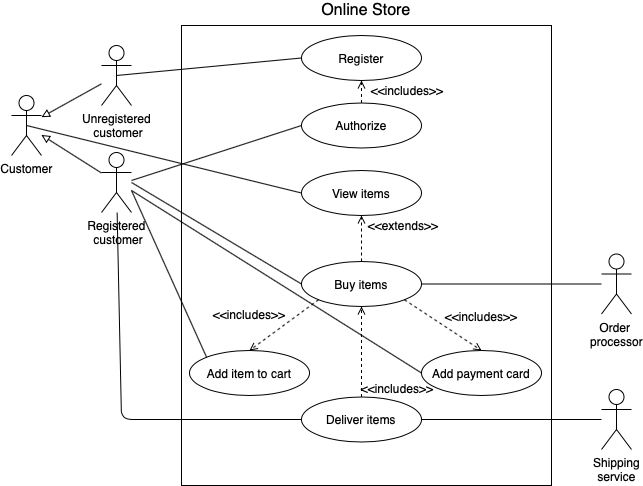

The diagram above was exported from draw.io. Its source (the exported page's mxGraphModel, read from the mxfile embedded in the PNG):
<mxGraphModel dx="946" dy="576" grid="1" gridSize="10" guides="1" tooltips="1" connect="1" arrows="1" fold="1" page="1" pageScale="1" pageWidth="827" pageHeight="1169" background="#ffffff" math="0" shadow="0">
  <root>
    <mxCell id="0" />
    <mxCell id="1" parent="0" />
    <mxCell id="rpIpAtaKgSvpPeBh1Qiv-1" value="Customer" style="shape=umlActor;verticalLabelPosition=bottom;verticalAlign=top;html=1;outlineConnect=0;" vertex="1" parent="1">
      <mxGeometry x="30" y="105" width="30" height="60" as="geometry" />
    </mxCell>
    <mxCell id="rpIpAtaKgSvpPeBh1Qiv-2" value="Unregistered&lt;br&gt;&amp;nbsp;customer" style="shape=umlActor;verticalLabelPosition=bottom;verticalAlign=top;html=1;outlineConnect=0;" vertex="1" parent="1">
      <mxGeometry x="120" y="55" width="30" height="60" as="geometry" />
    </mxCell>
    <mxCell id="rpIpAtaKgSvpPeBh1Qiv-3" value="Registered&lt;br&gt;&amp;nbsp;customer" style="shape=umlActor;verticalLabelPosition=bottom;verticalAlign=top;html=1;outlineConnect=0;" vertex="1" parent="1">
      <mxGeometry x="120" y="162" width="30" height="60" as="geometry" />
    </mxCell>
    <mxCell id="rpIpAtaKgSvpPeBh1Qiv-4" value="" style="endArrow=block;html=1;endFill=0;" edge="1" parent="1" source="rpIpAtaKgSvpPeBh1Qiv-3" target="rpIpAtaKgSvpPeBh1Qiv-1">
      <mxGeometry width="50" height="50" relative="1" as="geometry">
        <mxPoint x="110" y="185" as="sourcePoint" />
        <mxPoint x="70" y="155" as="targetPoint" />
      </mxGeometry>
    </mxCell>
    <mxCell id="rpIpAtaKgSvpPeBh1Qiv-5" value="" style="endArrow=block;html=1;endFill=0;" edge="1" parent="1" source="rpIpAtaKgSvpPeBh1Qiv-2" target="rpIpAtaKgSvpPeBh1Qiv-1">
      <mxGeometry width="50" height="50" relative="1" as="geometry">
        <mxPoint x="120" y="195" as="sourcePoint" />
        <mxPoint x="80" y="165" as="targetPoint" />
      </mxGeometry>
    </mxCell>
    <mxCell id="rpIpAtaKgSvpPeBh1Qiv-6" value="" style="rounded=0;whiteSpace=wrap;html=1;" vertex="1" parent="1">
      <mxGeometry x="200" y="35" width="370" height="460" as="geometry" />
    </mxCell>
    <mxCell id="rpIpAtaKgSvpPeBh1Qiv-7" value="&lt;font style=&quot;font-size: 16px&quot;&gt;Online Store&lt;/font&gt;" style="text;html=1;strokeColor=none;fillColor=none;align=center;verticalAlign=middle;whiteSpace=wrap;rounded=0;" vertex="1" parent="1">
      <mxGeometry x="328" y="10" width="114" height="20" as="geometry" />
    </mxCell>
    <mxCell id="rpIpAtaKgSvpPeBh1Qiv-8" value="Register" style="ellipse;whiteSpace=wrap;html=1;" vertex="1" parent="1">
      <mxGeometry x="320" y="45" width="120" height="45" as="geometry" />
    </mxCell>
    <mxCell id="rpIpAtaKgSvpPeBh1Qiv-9" value="Authorize" style="ellipse;whiteSpace=wrap;html=1;" vertex="1" parent="1">
      <mxGeometry x="320" y="112.5" width="120" height="45" as="geometry" />
    </mxCell>
    <mxCell id="rpIpAtaKgSvpPeBh1Qiv-10" value="View items" style="ellipse;whiteSpace=wrap;html=1;" vertex="1" parent="1">
      <mxGeometry x="320" y="180" width="120" height="45" as="geometry" />
    </mxCell>
    <mxCell id="rpIpAtaKgSvpPeBh1Qiv-11" value="Buy items" style="ellipse;whiteSpace=wrap;html=1;" vertex="1" parent="1">
      <mxGeometry x="320" y="271" width="120" height="45" as="geometry" />
    </mxCell>
    <mxCell id="rpIpAtaKgSvpPeBh1Qiv-12" value="Add payment card" style="ellipse;whiteSpace=wrap;html=1;" vertex="1" parent="1">
      <mxGeometry x="440" y="360" width="120" height="45" as="geometry" />
    </mxCell>
    <mxCell id="rpIpAtaKgSvpPeBh1Qiv-13" value="Add item to cart" style="ellipse;whiteSpace=wrap;html=1;" vertex="1" parent="1">
      <mxGeometry x="208" y="360" width="120" height="45" as="geometry" />
    </mxCell>
    <mxCell id="rpIpAtaKgSvpPeBh1Qiv-14" value="" style="endArrow=none;html=1;exitX=0.5;exitY=0.5;exitDx=0;exitDy=0;exitPerimeter=0;entryX=0;entryY=0.5;entryDx=0;entryDy=0;" edge="1" parent="1" source="rpIpAtaKgSvpPeBh1Qiv-2" target="rpIpAtaKgSvpPeBh1Qiv-8">
      <mxGeometry width="50" height="50" relative="1" as="geometry">
        <mxPoint x="240" y="240" as="sourcePoint" />
        <mxPoint x="290" y="190" as="targetPoint" />
      </mxGeometry>
    </mxCell>
    <mxCell id="rpIpAtaKgSvpPeBh1Qiv-15" value="" style="endArrow=open;html=1;entryX=0.5;entryY=1;entryDx=0;entryDy=0;exitX=0.5;exitY=0;exitDx=0;exitDy=0;endFill=0;dashed=1;" edge="1" parent="1" source="rpIpAtaKgSvpPeBh1Qiv-9" target="rpIpAtaKgSvpPeBh1Qiv-8">
      <mxGeometry width="50" height="50" relative="1" as="geometry">
        <mxPoint x="440" y="120" as="sourcePoint" />
        <mxPoint x="490" y="70" as="targetPoint" />
      </mxGeometry>
    </mxCell>
    <mxCell id="rpIpAtaKgSvpPeBh1Qiv-16" value="" style="endArrow=open;html=1;entryX=0.5;entryY=0;entryDx=0;entryDy=0;exitX=1;exitY=1;exitDx=0;exitDy=0;endFill=0;dashed=1;" edge="1" parent="1" source="rpIpAtaKgSvpPeBh1Qiv-11" target="rpIpAtaKgSvpPeBh1Qiv-12">
      <mxGeometry width="50" height="50" relative="1" as="geometry">
        <mxPoint x="423" y="122.5" as="sourcePoint" />
        <mxPoint x="423" y="100" as="targetPoint" />
      </mxGeometry>
    </mxCell>
    <mxCell id="rpIpAtaKgSvpPeBh1Qiv-17" value="" style="endArrow=open;html=1;exitX=0.5;exitY=0;exitDx=0;exitDy=0;endFill=0;dashed=1;entryX=0.5;entryY=1;entryDx=0;entryDy=0;" edge="1" parent="1" source="rpIpAtaKgSvpPeBh1Qiv-11" target="rpIpAtaKgSvpPeBh1Qiv-10">
      <mxGeometry width="50" height="50" relative="1" as="geometry">
        <mxPoint x="390" y="122.5" as="sourcePoint" />
        <mxPoint x="380" y="220" as="targetPoint" />
      </mxGeometry>
    </mxCell>
    <mxCell id="rpIpAtaKgSvpPeBh1Qiv-18" value="&amp;lt;&amp;lt;extends&amp;gt;&amp;gt;" style="text;html=1;strokeColor=none;fillColor=none;align=center;verticalAlign=middle;whiteSpace=wrap;rounded=0;" vertex="1" parent="1">
      <mxGeometry x="402" y="225" width="40" height="20" as="geometry" />
    </mxCell>
    <mxCell id="rpIpAtaKgSvpPeBh1Qiv-19" value="&amp;lt;&amp;lt;includes&amp;gt;&amp;gt;" style="text;html=1;strokeColor=none;fillColor=none;align=center;verticalAlign=middle;whiteSpace=wrap;rounded=0;" vertex="1" parent="1">
      <mxGeometry x="480" y="316" width="40" height="20" as="geometry" />
    </mxCell>
    <mxCell id="rpIpAtaKgSvpPeBh1Qiv-20" value="&amp;lt;&amp;lt;includes&amp;gt;&amp;gt;" style="text;html=1;strokeColor=none;fillColor=none;align=center;verticalAlign=middle;whiteSpace=wrap;rounded=0;" vertex="1" parent="1">
      <mxGeometry x="406" y="90" width="40" height="20" as="geometry" />
    </mxCell>
    <mxCell id="rpIpAtaKgSvpPeBh1Qiv-21" value="" style="endArrow=open;html=1;exitX=0;exitY=1;exitDx=0;exitDy=0;endFill=0;dashed=1;entryX=0.5;entryY=0;entryDx=0;entryDy=0;" edge="1" parent="1" source="rpIpAtaKgSvpPeBh1Qiv-11" target="rpIpAtaKgSvpPeBh1Qiv-13">
      <mxGeometry width="50" height="50" relative="1" as="geometry">
        <mxPoint x="390" y="281" as="sourcePoint" />
        <mxPoint x="390" y="235" as="targetPoint" />
      </mxGeometry>
    </mxCell>
    <mxCell id="rpIpAtaKgSvpPeBh1Qiv-22" value="&amp;lt;&amp;lt;includes&amp;gt;&amp;gt;" style="text;html=1;strokeColor=none;fillColor=none;align=center;verticalAlign=middle;whiteSpace=wrap;rounded=0;" vertex="1" parent="1">
      <mxGeometry x="248" y="314" width="40" height="20" as="geometry" />
    </mxCell>
    <mxCell id="rpIpAtaKgSvpPeBh1Qiv-23" value="" style="endArrow=none;html=1;entryX=0;entryY=0.5;entryDx=0;entryDy=0;exitX=0.5;exitY=0.5;exitDx=0;exitDy=0;exitPerimeter=0;" edge="1" parent="1" source="rpIpAtaKgSvpPeBh1Qiv-1" target="rpIpAtaKgSvpPeBh1Qiv-10">
      <mxGeometry width="50" height="50" relative="1" as="geometry">
        <mxPoint x="140" y="90" as="sourcePoint" />
        <mxPoint x="330" y="77.5" as="targetPoint" />
      </mxGeometry>
    </mxCell>
    <mxCell id="rpIpAtaKgSvpPeBh1Qiv-24" value="" style="endArrow=none;html=1;entryX=0;entryY=0.5;entryDx=0;entryDy=0;" edge="1" parent="1" target="rpIpAtaKgSvpPeBh1Qiv-11">
      <mxGeometry width="50" height="50" relative="1" as="geometry">
        <mxPoint x="150" y="192" as="sourcePoint" />
        <mxPoint x="390" y="260" as="targetPoint" />
      </mxGeometry>
    </mxCell>
    <mxCell id="rpIpAtaKgSvpPeBh1Qiv-25" value="" style="endArrow=none;html=1;entryX=0;entryY=0;entryDx=0;entryDy=0;" edge="1" parent="1" target="rpIpAtaKgSvpPeBh1Qiv-13">
      <mxGeometry width="50" height="50" relative="1" as="geometry">
        <mxPoint x="150" y="200" as="sourcePoint" />
        <mxPoint x="390" y="260" as="targetPoint" />
      </mxGeometry>
    </mxCell>
    <mxCell id="rpIpAtaKgSvpPeBh1Qiv-26" value="" style="endArrow=none;html=1;entryX=0;entryY=0.5;entryDx=0;entryDy=0;" edge="1" parent="1" target="rpIpAtaKgSvpPeBh1Qiv-9">
      <mxGeometry width="50" height="50" relative="1" as="geometry">
        <mxPoint x="150" y="190" as="sourcePoint" />
        <mxPoint x="200" y="130" as="targetPoint" />
      </mxGeometry>
    </mxCell>
    <mxCell id="rpIpAtaKgSvpPeBh1Qiv-27" value="" style="endArrow=none;html=1;entryX=0;entryY=0.5;entryDx=0;entryDy=0;" edge="1" parent="1" target="rpIpAtaKgSvpPeBh1Qiv-12">
      <mxGeometry width="50" height="50" relative="1" as="geometry">
        <mxPoint x="150" y="200" as="sourcePoint" />
        <mxPoint x="390" y="260" as="targetPoint" />
      </mxGeometry>
    </mxCell>
    <mxCell id="rpIpAtaKgSvpPeBh1Qiv-28" value="Order &lt;br&gt;processor" style="shape=umlActor;verticalLabelPosition=bottom;verticalAlign=top;html=1;outlineConnect=0;" vertex="1" parent="1">
      <mxGeometry x="620" y="263.5" width="30" height="60" as="geometry" />
    </mxCell>
    <mxCell id="rpIpAtaKgSvpPeBh1Qiv-29" value="" style="endArrow=none;html=1;exitX=1;exitY=0.5;exitDx=0;exitDy=0;" edge="1" parent="1" source="rpIpAtaKgSvpPeBh1Qiv-11" target="rpIpAtaKgSvpPeBh1Qiv-28">
      <mxGeometry width="50" height="50" relative="1" as="geometry">
        <mxPoint x="340" y="310" as="sourcePoint" />
        <mxPoint x="390" y="260" as="targetPoint" />
      </mxGeometry>
    </mxCell>
    <mxCell id="rpIpAtaKgSvpPeBh1Qiv-30" value="Shipping&lt;br&gt;service" style="shape=umlActor;verticalLabelPosition=bottom;verticalAlign=top;html=1;outlineConnect=0;" vertex="1" parent="1">
      <mxGeometry x="620" y="399" width="30" height="60" as="geometry" />
    </mxCell>
    <mxCell id="rpIpAtaKgSvpPeBh1Qiv-35" value="Deliver items" style="ellipse;whiteSpace=wrap;html=1;" vertex="1" parent="1">
      <mxGeometry x="320" y="406.5" width="120" height="45" as="geometry" />
    </mxCell>
    <mxCell id="rpIpAtaKgSvpPeBh1Qiv-36" value="" style="endArrow=none;html=1;exitX=1;exitY=0.5;exitDx=0;exitDy=0;" edge="1" parent="1" source="rpIpAtaKgSvpPeBh1Qiv-35" target="rpIpAtaKgSvpPeBh1Qiv-30">
      <mxGeometry width="50" height="50" relative="1" as="geometry">
        <mxPoint x="390" y="320" as="sourcePoint" />
        <mxPoint x="440" y="270" as="targetPoint" />
      </mxGeometry>
    </mxCell>
    <mxCell id="rpIpAtaKgSvpPeBh1Qiv-37" value="" style="endArrow=none;html=1;entryX=0;entryY=0.5;entryDx=0;entryDy=0;" edge="1" parent="1" source="rpIpAtaKgSvpPeBh1Qiv-3" target="rpIpAtaKgSvpPeBh1Qiv-35">
      <mxGeometry width="50" height="50" relative="1" as="geometry">
        <mxPoint x="150" y="260" as="sourcePoint" />
        <mxPoint x="440" y="270" as="targetPoint" />
        <Array as="points">
          <mxPoint x="140" y="429" />
        </Array>
      </mxGeometry>
    </mxCell>
    <mxCell id="rpIpAtaKgSvpPeBh1Qiv-38" value="" style="endArrow=open;html=1;exitX=0.5;exitY=0;exitDx=0;exitDy=0;endFill=0;dashed=1;entryX=0.5;entryY=1;entryDx=0;entryDy=0;" edge="1" parent="1" source="rpIpAtaKgSvpPeBh1Qiv-35" target="rpIpAtaKgSvpPeBh1Qiv-11">
      <mxGeometry width="50" height="50" relative="1" as="geometry">
        <mxPoint x="347.0995998592166" y="319.2301467182873" as="sourcePoint" />
        <mxPoint x="278" y="370" as="targetPoint" />
      </mxGeometry>
    </mxCell>
    <mxCell id="rpIpAtaKgSvpPeBh1Qiv-39" value="&amp;lt;&amp;lt;includes&amp;gt;&amp;gt;" style="text;html=1;strokeColor=none;fillColor=none;align=center;verticalAlign=middle;whiteSpace=wrap;rounded=0;" vertex="1" parent="1">
      <mxGeometry x="396" y="387.5" width="40" height="20" as="geometry" />
    </mxCell>
  </root>
</mxGraphModel>